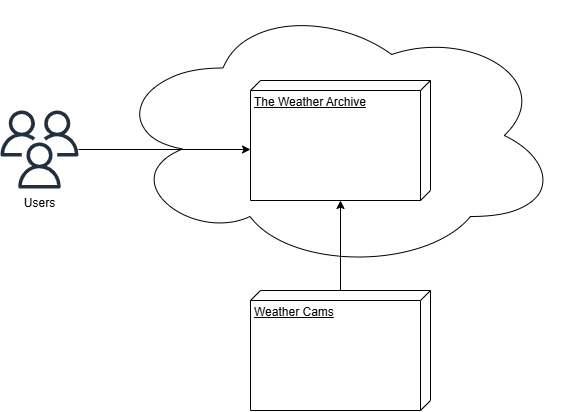

The diagram above was exported from draw.io. Its source (the exported page's mxGraphModel, read from the mxfile embedded in the PNG):
<mxGraphModel dx="1097" dy="559" grid="1" gridSize="10" guides="1" tooltips="1" connect="1" arrows="1" fold="1" page="1" pageScale="1" pageWidth="827" pageHeight="1169" math="0" shadow="0">
  <root>
    <mxCell id="0" />
    <mxCell id="1" parent="0" />
    <mxCell id="aVyZIBG3jG0OEG5a3Wch-6" value="" style="ellipse;shape=cloud;whiteSpace=wrap;html=1;align=center;" vertex="1" parent="1">
      <mxGeometry x="240" y="450" width="450" height="270" as="geometry" />
    </mxCell>
    <mxCell id="aVyZIBG3jG0OEG5a3Wch-1" value="The Weather Archive" style="verticalAlign=top;align=left;spacingTop=8;spacingLeft=2;spacingRight=12;shape=cube;size=10;direction=south;fontStyle=4;html=1;whiteSpace=wrap;" vertex="1" parent="1">
      <mxGeometry x="380" y="530" width="180" height="120" as="geometry" />
    </mxCell>
    <mxCell id="aVyZIBG3jG0OEG5a3Wch-3" style="edgeStyle=orthogonalEdgeStyle;rounded=0;orthogonalLoop=1;jettySize=auto;html=1;" edge="1" parent="1" source="aVyZIBG3jG0OEG5a3Wch-2" target="aVyZIBG3jG0OEG5a3Wch-1">
      <mxGeometry relative="1" as="geometry" />
    </mxCell>
    <mxCell id="aVyZIBG3jG0OEG5a3Wch-2" value="Weather Cams" style="verticalAlign=top;align=left;spacingTop=8;spacingLeft=2;spacingRight=12;shape=cube;size=10;direction=south;fontStyle=4;html=1;whiteSpace=wrap;" vertex="1" parent="1">
      <mxGeometry x="380" y="740" width="180" height="120" as="geometry" />
    </mxCell>
    <mxCell id="aVyZIBG3jG0OEG5a3Wch-9" value="" style="group" vertex="1" connectable="0" parent="1">
      <mxGeometry x="130" y="560" width="78" height="108" as="geometry" />
    </mxCell>
    <mxCell id="aVyZIBG3jG0OEG5a3Wch-7" value="" style="sketch=0;outlineConnect=0;fontColor=#232F3E;gradientColor=none;fillColor=#232F3D;strokeColor=none;dashed=0;verticalLabelPosition=bottom;verticalAlign=top;align=center;html=1;fontSize=12;fontStyle=0;aspect=fixed;pointerEvents=1;shape=mxgraph.aws4.users;" vertex="1" parent="aVyZIBG3jG0OEG5a3Wch-9">
      <mxGeometry width="78" height="78" as="geometry" />
    </mxCell>
    <mxCell id="aVyZIBG3jG0OEG5a3Wch-8" value="Users" style="text;html=1;align=center;verticalAlign=middle;resizable=0;points=[];autosize=1;strokeColor=none;fillColor=none;" vertex="1" parent="aVyZIBG3jG0OEG5a3Wch-9">
      <mxGeometry x="14" y="78" width="50" height="30" as="geometry" />
    </mxCell>
    <mxCell id="aVyZIBG3jG0OEG5a3Wch-10" style="edgeStyle=orthogonalEdgeStyle;rounded=0;orthogonalLoop=1;jettySize=auto;html=1;" edge="1" parent="1" source="aVyZIBG3jG0OEG5a3Wch-7" target="aVyZIBG3jG0OEG5a3Wch-1">
      <mxGeometry relative="1" as="geometry">
        <Array as="points">
          <mxPoint x="180" y="590" />
          <mxPoint x="180" y="590" />
        </Array>
      </mxGeometry>
    </mxCell>
  </root>
</mxGraphModel>